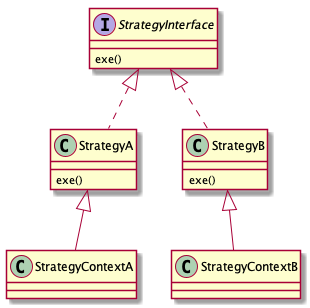

The diagram above was rendered by PlantUML. Its source (embedded in the PNG):
@startuml
interface StrategyInterface {
  exe()
} 

StrategyA : exe()
StrategyB : exe()

StrategyInterface <|.. StrategyA
StrategyInterface <|.. StrategyB


StrategyA <|-- StrategyContextA
StrategyB <|-- StrategyContextB

@enduml